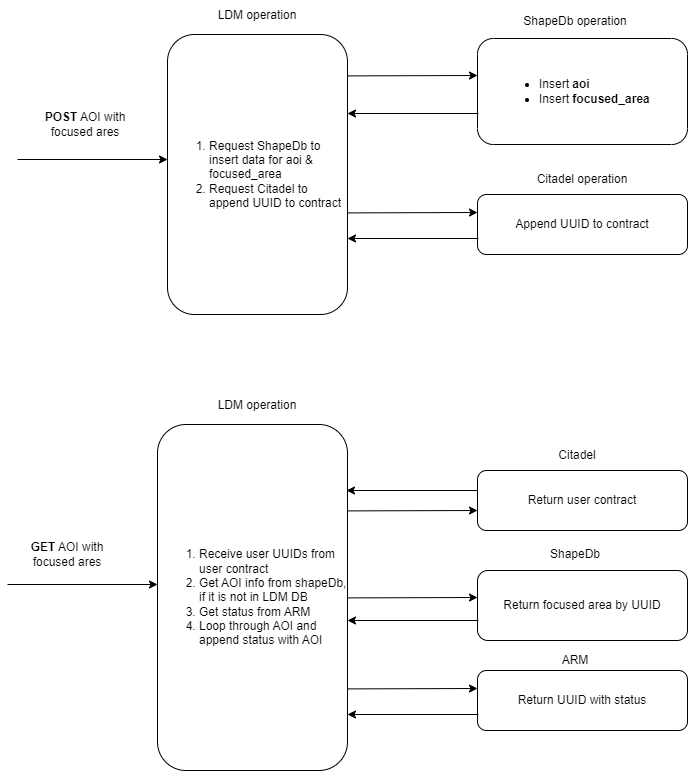

The diagram above was exported from draw.io. Its source (the exported page's mxGraphModel, read from the mxfile embedded in the PNG):
<mxGraphModel dx="1221" dy="727" grid="1" gridSize="10" guides="1" tooltips="1" connect="1" arrows="1" fold="1" page="1" pageScale="1" pageWidth="850" pageHeight="1100" math="0" shadow="0">
  <root>
    <mxCell id="0" />
    <mxCell id="1" parent="0" />
    <mxCell id="hFWVIZGxcQDgdRu04Wjz-6" value="" style="endArrow=classic;html=1;rounded=0;entryX=0;entryY=0.5;entryDx=0;entryDy=0;" edge="1" parent="1">
      <mxGeometry width="50" height="50" relative="1" as="geometry">
        <mxPoint x="40" y="219" as="sourcePoint" />
        <mxPoint x="190" y="219" as="targetPoint" />
      </mxGeometry>
    </mxCell>
    <mxCell id="hFWVIZGxcQDgdRu04Wjz-7" value="&lt;b&gt;POST&lt;/b&gt; AOI with focused ares" style="text;html=1;strokeColor=none;fillColor=none;align=center;verticalAlign=middle;whiteSpace=wrap;rounded=0;" vertex="1" parent="1">
      <mxGeometry x="58" y="164" width="100" height="40" as="geometry" />
    </mxCell>
    <mxCell id="hFWVIZGxcQDgdRu04Wjz-8" value="LDM operation" style="text;html=1;strokeColor=none;fillColor=none;align=center;verticalAlign=middle;whiteSpace=wrap;rounded=0;" vertex="1" parent="1">
      <mxGeometry x="230" y="60" width="100" height="30" as="geometry" />
    </mxCell>
    <mxCell id="hFWVIZGxcQDgdRu04Wjz-9" value="" style="rounded=1;whiteSpace=wrap;html=1;" vertex="1" parent="1">
      <mxGeometry x="500" y="98" width="210" height="106" as="geometry" />
    </mxCell>
    <mxCell id="hFWVIZGxcQDgdRu04Wjz-10" value="ShapeDb operation" style="text;html=1;strokeColor=none;fillColor=none;align=center;verticalAlign=middle;whiteSpace=wrap;rounded=0;" vertex="1" parent="1">
      <mxGeometry x="528" y="66" width="140" height="30" as="geometry" />
    </mxCell>
    <mxCell id="hFWVIZGxcQDgdRu04Wjz-11" value="&lt;ul&gt;&lt;li&gt;Insert &lt;b&gt;aoi&lt;/b&gt;&lt;/li&gt;&lt;li&gt;Insert &lt;b&gt;focused_area&lt;/b&gt;&lt;/li&gt;&lt;/ul&gt;" style="text;html=1;strokeColor=none;fillColor=none;align=left;verticalAlign=middle;whiteSpace=wrap;rounded=0;" vertex="1" parent="1">
      <mxGeometry x="520" y="116" width="160" height="70" as="geometry" />
    </mxCell>
    <mxCell id="hFWVIZGxcQDgdRu04Wjz-13" value="&lt;ol&gt;&lt;li&gt;&lt;span style=&quot;background-color: initial;&quot;&gt;Request ShapeDb to insert data for aoi &amp;amp; focused_area&amp;nbsp;&lt;/span&gt;&lt;/li&gt;&lt;li&gt;&lt;span style=&quot;background-color: initial;&quot;&gt;Request Citadel to append UUID to contract&lt;/span&gt;&lt;/li&gt;&lt;/ol&gt;" style="rounded=1;whiteSpace=wrap;html=1;align=left;" vertex="1" parent="1">
      <mxGeometry x="190" y="94" width="180" height="280" as="geometry" />
    </mxCell>
    <mxCell id="hFWVIZGxcQDgdRu04Wjz-14" value="" style="endArrow=classic;html=1;rounded=0;exitX=1.012;exitY=0.115;exitDx=0;exitDy=0;exitPerimeter=0;" edge="1" parent="1">
      <mxGeometry width="50" height="50" relative="1" as="geometry">
        <mxPoint x="370.1600000000001" y="135.39999999999998" as="sourcePoint" />
        <mxPoint x="500" y="135" as="targetPoint" />
      </mxGeometry>
    </mxCell>
    <mxCell id="hFWVIZGxcQDgdRu04Wjz-16" value="Append UUID to contract" style="rounded=1;whiteSpace=wrap;html=1;" vertex="1" parent="1">
      <mxGeometry x="500" y="254" width="210" height="60" as="geometry" />
    </mxCell>
    <mxCell id="hFWVIZGxcQDgdRu04Wjz-17" value="Citadel operation" style="text;html=1;strokeColor=none;fillColor=none;align=center;verticalAlign=middle;whiteSpace=wrap;rounded=0;" vertex="1" parent="1">
      <mxGeometry x="555" y="224" width="100" height="30" as="geometry" />
    </mxCell>
    <mxCell id="hFWVIZGxcQDgdRu04Wjz-18" value="" style="endArrow=classic;html=1;rounded=0;exitX=1.012;exitY=0.115;exitDx=0;exitDy=0;exitPerimeter=0;" edge="1" parent="1">
      <mxGeometry width="50" height="50" relative="1" as="geometry">
        <mxPoint x="370.1600000000001" y="272.4" as="sourcePoint" />
        <mxPoint x="500" y="272" as="targetPoint" />
      </mxGeometry>
    </mxCell>
    <mxCell id="hFWVIZGxcQDgdRu04Wjz-20" style="edgeStyle=orthogonalEdgeStyle;rounded=0;orthogonalLoop=1;jettySize=auto;html=1;exitX=0;exitY=0.75;exitDx=0;exitDy=0;entryX=0.997;entryY=0.233;entryDx=0;entryDy=0;entryPerimeter=0;" edge="1" parent="1">
      <mxGeometry relative="1" as="geometry">
        <mxPoint x="501" y="298" as="sourcePoint" />
        <mxPoint x="370" y="298" as="targetPoint" />
      </mxGeometry>
    </mxCell>
    <mxCell id="hFWVIZGxcQDgdRu04Wjz-21" style="edgeStyle=orthogonalEdgeStyle;rounded=0;orthogonalLoop=1;jettySize=auto;html=1;exitX=0;exitY=0.75;exitDx=0;exitDy=0;entryX=0.997;entryY=0.233;entryDx=0;entryDy=0;entryPerimeter=0;" edge="1" parent="1">
      <mxGeometry relative="1" as="geometry">
        <mxPoint x="501" y="173" as="sourcePoint" />
        <mxPoint x="370" y="173" as="targetPoint" />
      </mxGeometry>
    </mxCell>
    <mxCell id="hFWVIZGxcQDgdRu04Wjz-26" value="" style="endArrow=classic;html=1;rounded=0;entryX=0;entryY=0.5;entryDx=0;entryDy=0;" edge="1" parent="1">
      <mxGeometry width="50" height="50" relative="1" as="geometry">
        <mxPoint x="30" y="644" as="sourcePoint" />
        <mxPoint x="180" y="644" as="targetPoint" />
      </mxGeometry>
    </mxCell>
    <mxCell id="hFWVIZGxcQDgdRu04Wjz-27" value="&lt;b&gt;GET&lt;/b&gt; AOI with focused ares" style="text;html=1;strokeColor=none;fillColor=none;align=center;verticalAlign=middle;whiteSpace=wrap;rounded=0;" vertex="1" parent="1">
      <mxGeometry x="40" y="594" width="100" height="40" as="geometry" />
    </mxCell>
    <mxCell id="hFWVIZGxcQDgdRu04Wjz-28" value="LDM operation" style="text;html=1;strokeColor=none;fillColor=none;align=center;verticalAlign=middle;whiteSpace=wrap;rounded=0;" vertex="1" parent="1">
      <mxGeometry x="230" y="450" width="100" height="30" as="geometry" />
    </mxCell>
    <mxCell id="hFWVIZGxcQDgdRu04Wjz-29" value="Return focused area by UUID" style="rounded=1;whiteSpace=wrap;html=1;" vertex="1" parent="1">
      <mxGeometry x="500" y="630" width="210" height="70" as="geometry" />
    </mxCell>
    <mxCell id="hFWVIZGxcQDgdRu04Wjz-30" value="ShapeDb" style="text;html=1;strokeColor=none;fillColor=none;align=center;verticalAlign=middle;whiteSpace=wrap;rounded=0;" vertex="1" parent="1">
      <mxGeometry x="528" y="599" width="140" height="30" as="geometry" />
    </mxCell>
    <mxCell id="hFWVIZGxcQDgdRu04Wjz-32" value="&lt;ol&gt;&lt;li&gt;Receive user UUIDs from user contract&lt;/li&gt;&lt;li&gt;Get AOI info from shapeDb, if it is not in LDM DB&lt;/li&gt;&lt;li&gt;Get status from ARM&lt;/li&gt;&lt;li&gt;Loop through AOI and append status with AOI&amp;nbsp;&lt;/li&gt;&lt;/ol&gt;" style="rounded=1;whiteSpace=wrap;html=1;align=left;" vertex="1" parent="1">
      <mxGeometry x="180" y="484" width="190" height="346" as="geometry" />
    </mxCell>
    <mxCell id="hFWVIZGxcQDgdRu04Wjz-33" value="" style="endArrow=classic;html=1;rounded=0;exitX=1.012;exitY=0.115;exitDx=0;exitDy=0;exitPerimeter=0;" edge="1" parent="1">
      <mxGeometry width="50" height="50" relative="1" as="geometry">
        <mxPoint x="370.1600000000001" y="657.4" as="sourcePoint" />
        <mxPoint x="500" y="657" as="targetPoint" />
      </mxGeometry>
    </mxCell>
    <mxCell id="hFWVIZGxcQDgdRu04Wjz-34" value="Return UUID with status" style="rounded=1;whiteSpace=wrap;html=1;" vertex="1" parent="1">
      <mxGeometry x="500" y="730" width="210" height="60" as="geometry" />
    </mxCell>
    <mxCell id="hFWVIZGxcQDgdRu04Wjz-35" value="ARM" style="text;html=1;strokeColor=none;fillColor=none;align=center;verticalAlign=middle;whiteSpace=wrap;rounded=0;" vertex="1" parent="1">
      <mxGeometry x="568" y="705" width="60" height="30" as="geometry" />
    </mxCell>
    <mxCell id="hFWVIZGxcQDgdRu04Wjz-36" value="" style="endArrow=classic;html=1;rounded=0;exitX=1.012;exitY=0.115;exitDx=0;exitDy=0;exitPerimeter=0;" edge="1" parent="1">
      <mxGeometry width="50" height="50" relative="1" as="geometry">
        <mxPoint x="370.1600000000001" y="748.4" as="sourcePoint" />
        <mxPoint x="500" y="748" as="targetPoint" />
      </mxGeometry>
    </mxCell>
    <mxCell id="hFWVIZGxcQDgdRu04Wjz-37" style="edgeStyle=orthogonalEdgeStyle;rounded=0;orthogonalLoop=1;jettySize=auto;html=1;exitX=0;exitY=0.75;exitDx=0;exitDy=0;entryX=0.997;entryY=0.233;entryDx=0;entryDy=0;entryPerimeter=0;" edge="1" parent="1">
      <mxGeometry relative="1" as="geometry">
        <mxPoint x="501" y="774" as="sourcePoint" />
        <mxPoint x="370" y="774" as="targetPoint" />
      </mxGeometry>
    </mxCell>
    <mxCell id="hFWVIZGxcQDgdRu04Wjz-38" style="edgeStyle=orthogonalEdgeStyle;rounded=0;orthogonalLoop=1;jettySize=auto;html=1;exitX=0;exitY=0.75;exitDx=0;exitDy=0;entryX=0.997;entryY=0.233;entryDx=0;entryDy=0;entryPerimeter=0;" edge="1" parent="1">
      <mxGeometry relative="1" as="geometry">
        <mxPoint x="500" y="550" as="sourcePoint" />
        <mxPoint x="369" y="550" as="targetPoint" />
      </mxGeometry>
    </mxCell>
    <mxCell id="hFWVIZGxcQDgdRu04Wjz-39" value="Return user contract" style="rounded=1;whiteSpace=wrap;html=1;" vertex="1" parent="1">
      <mxGeometry x="500" y="530" width="210" height="60" as="geometry" />
    </mxCell>
    <mxCell id="hFWVIZGxcQDgdRu04Wjz-40" value="" style="endArrow=classic;html=1;rounded=0;exitX=1.012;exitY=0.115;exitDx=0;exitDy=0;exitPerimeter=0;" edge="1" parent="1">
      <mxGeometry width="50" height="50" relative="1" as="geometry">
        <mxPoint x="370.1600000000001" y="570.4" as="sourcePoint" />
        <mxPoint x="500" y="570" as="targetPoint" />
      </mxGeometry>
    </mxCell>
    <mxCell id="hFWVIZGxcQDgdRu04Wjz-41" style="edgeStyle=orthogonalEdgeStyle;rounded=0;orthogonalLoop=1;jettySize=auto;html=1;exitX=0;exitY=0.75;exitDx=0;exitDy=0;entryX=0.997;entryY=0.233;entryDx=0;entryDy=0;entryPerimeter=0;" edge="1" parent="1">
      <mxGeometry relative="1" as="geometry">
        <mxPoint x="501" y="680" as="sourcePoint" />
        <mxPoint x="370" y="680" as="targetPoint" />
      </mxGeometry>
    </mxCell>
    <mxCell id="hFWVIZGxcQDgdRu04Wjz-42" value="Citadel" style="text;html=1;strokeColor=none;fillColor=none;align=center;verticalAlign=middle;whiteSpace=wrap;rounded=0;" vertex="1" parent="1">
      <mxGeometry x="570" y="500" width="60" height="30" as="geometry" />
    </mxCell>
  </root>
</mxGraphModel>